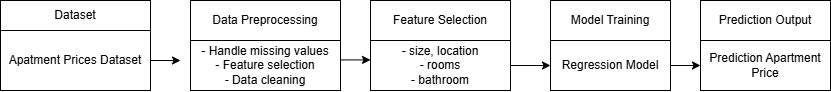

The diagram above was exported from draw.io. Its source (the exported page's mxGraphModel, read from the mxfile embedded in the PNG):
<mxGraphModel dx="915" dy="534" grid="1" gridSize="10" guides="1" tooltips="1" connect="1" arrows="0" fold="1" page="1" pageScale="1" pageWidth="827" pageHeight="1169" math="0" shadow="0">
  <root>
    <mxCell id="0" />
    <mxCell id="1" parent="0" />
    <mxCell id="3gUmTtIAINbbIdo01ci4-1" parent="1" style="rounded=0;whiteSpace=wrap;html=1;" value="Dataset" vertex="1">
      <mxGeometry height="30" width="150" x="10" y="160" as="geometry" />
    </mxCell>
    <mxCell id="3gUmTtIAINbbIdo01ci4-2" parent="1" style="rounded=0;whiteSpace=wrap;html=1;" value="Data Preprocessing" vertex="1">
      <mxGeometry height="40" width="150" x="200" y="160" as="geometry" />
    </mxCell>
    <mxCell id="3gUmTtIAINbbIdo01ci4-3" parent="1" style="rounded=0;whiteSpace=wrap;html=1;" value="Feature Selection" vertex="1">
      <mxGeometry height="40" width="140" x="380" y="160" as="geometry" />
    </mxCell>
    <mxCell id="3gUmTtIAINbbIdo01ci4-4" parent="1" style="rounded=0;whiteSpace=wrap;html=1;" value="Model Training" vertex="1">
      <mxGeometry height="40" width="120" x="560" y="160" as="geometry" />
    </mxCell>
    <mxCell id="3gUmTtIAINbbIdo01ci4-5" parent="1" style="rounded=0;whiteSpace=wrap;html=1;" value="Prediction Output" vertex="1">
      <mxGeometry height="40" width="130" x="710" y="160" as="geometry" />
    </mxCell>
    <mxCell id="3gUmTtIAINbbIdo01ci4-11" parent="1" style="rounded=0;whiteSpace=wrap;html=1;" value="Apatment Prices Dataset" vertex="1">
      <mxGeometry height="60" width="150" x="10" y="190" as="geometry" />
    </mxCell>
    <mxCell id="3gUmTtIAINbbIdo01ci4-12" parent="1" style="rounded=0;whiteSpace=wrap;html=1;" value="- Handle missing values&lt;div&gt;- Feature selection&lt;/div&gt;&lt;div&gt;- Data cleaning&lt;/div&gt;" vertex="1">
      <mxGeometry height="50" width="150" x="200" y="200" as="geometry" />
    </mxCell>
    <mxCell id="3gUmTtIAINbbIdo01ci4-13" edge="1" parent="1" source="3gUmTtIAINbbIdo01ci4-11" style="endArrow=classic;html=1;rounded=0;exitX=1;exitY=0.5;exitDx=0;exitDy=0;" value="">
      <mxGeometry height="50" relative="1" width="50" as="geometry">
        <mxPoint x="140" y="280" as="sourcePoint" />
        <mxPoint x="190" y="220" as="targetPoint" />
      </mxGeometry>
    </mxCell>
    <mxCell id="3gUmTtIAINbbIdo01ci4-14" parent="1" style="rounded=0;whiteSpace=wrap;html=1;" value="- size, location&lt;div&gt;- rooms&lt;/div&gt;&lt;div&gt;- bathroom&lt;/div&gt;" vertex="1">
      <mxGeometry height="50" width="140" x="380" y="200" as="geometry" />
    </mxCell>
    <mxCell id="3gUmTtIAINbbIdo01ci4-15" parent="1" style="rounded=0;whiteSpace=wrap;html=1;" value="Regression Model" vertex="1">
      <mxGeometry height="50" width="120" x="560" y="200" as="geometry" />
    </mxCell>
    <mxCell id="3gUmTtIAINbbIdo01ci4-16" parent="1" style="rounded=0;whiteSpace=wrap;html=1;" value="Prediction Apartment Price" vertex="1">
      <mxGeometry height="50" width="130" x="710" y="200" as="geometry" />
    </mxCell>
    <mxCell id="3gUmTtIAINbbIdo01ci4-17" edge="1" parent="1" style="endArrow=classic;html=1;rounded=0;exitX=1;exitY=0.5;exitDx=0;exitDy=0;" value="">
      <mxGeometry height="50" relative="1" width="50" as="geometry">
        <mxPoint x="350" y="219.41" as="sourcePoint" />
        <mxPoint x="380" y="219.41" as="targetPoint" />
      </mxGeometry>
    </mxCell>
    <mxCell id="3gUmTtIAINbbIdo01ci4-21" edge="1" parent="1" source="3gUmTtIAINbbIdo01ci4-14" style="endArrow=classic;html=1;rounded=0;entryX=0;entryY=0.5;entryDx=0;entryDy=0;exitX=1;exitY=0.5;exitDx=0;exitDy=0;" target="3gUmTtIAINbbIdo01ci4-15" value="">
      <mxGeometry height="50" relative="1" width="50" as="geometry">
        <mxPoint x="500" y="230" as="sourcePoint" />
        <mxPoint x="550" y="180" as="targetPoint" />
      </mxGeometry>
    </mxCell>
    <mxCell id="3gUmTtIAINbbIdo01ci4-24" edge="1" parent="1" source="3gUmTtIAINbbIdo01ci4-15" style="endArrow=classic;html=1;rounded=0;entryX=0;entryY=0.5;entryDx=0;entryDy=0;exitX=1;exitY=0.5;exitDx=0;exitDy=0;" target="3gUmTtIAINbbIdo01ci4-16" value="">
      <mxGeometry height="50" relative="1" width="50" as="geometry">
        <mxPoint x="690" y="225" as="sourcePoint" />
        <mxPoint x="730" y="180" as="targetPoint" />
      </mxGeometry>
    </mxCell>
  </root>
</mxGraphModel>